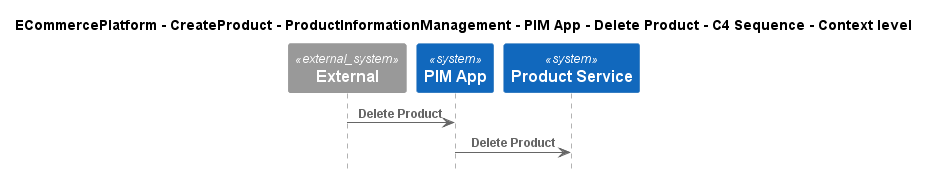

The diagram above was rendered by PlantUML. Its source (embedded in the PNG):
@startuml
!include ..\..\..\..\..\..\..\.c4s\C4_Sequence.puml

title ECommercePlatform - CreateProduct - ProductInformationManagement - PIM App - Delete Product - C4 Sequence - Context level

System_Ext(C4InterFlow.SoftwareSystems.ExternalSystem, "External", "")
System(ECommercePlatform.CreateProduct.ProductInformationManagement.SoftwareSystems.PIMApp, "PIM App", "")
System(ECommercePlatform.CreateProduct.ProductInformationManagement.SoftwareSystems.ProductService, "Product Service", "")

Rel(C4InterFlow.SoftwareSystems.ExternalSystem, ECommercePlatform.CreateProduct.ProductInformationManagement.SoftwareSystems.PIMApp, "Delete Product")
Rel(ECommercePlatform.CreateProduct.ProductInformationManagement.SoftwareSystems.PIMApp, ECommercePlatform.CreateProduct.ProductInformationManagement.SoftwareSystems.ProductService, "Delete Product")


@enduml